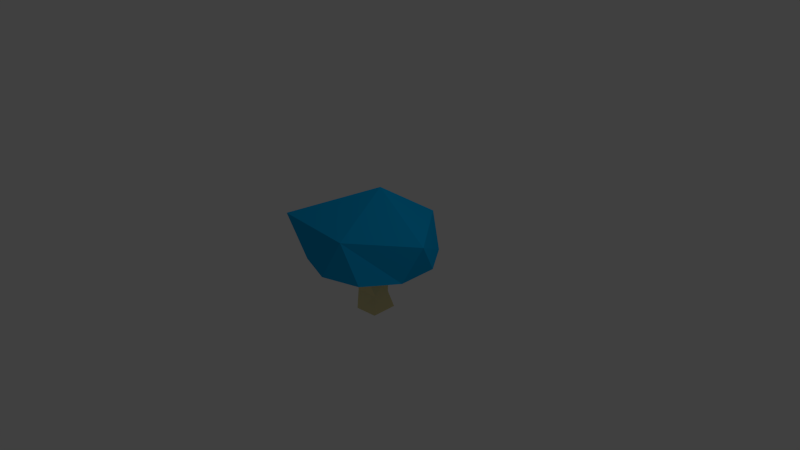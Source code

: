 # Source: blue_mushroom.blend  (saved by Blender 2.73.0; exported with 4.5.12 LTS)
import bpy
from mathutils import Matrix  # noqa: F401  (used for matrix-valued properties, if any)

bpy.ops.wm.read_factory_settings(use_empty=True)
scene = bpy.context.scene
scene.name = 'Scene'

# ---- collections
col_collection_1 = bpy.data.collections.new('Collection 1'); scene.collection.children.link(col_collection_1)

# ---- materials (node trees are filled in below, after node groups)
mat_mushstem_001 = bpy.data.materials.new('MushStem.001')
mat_mushstem_001.alpha_threshold = 0.0
mat_mushstem_001.use_transparent_shadow = False
mat_mushstem_001.diffuse_color = (0.8, 0.6919, 0.3367, 1.0)
mat_mushstem_001.roughness = 0.5
mat_bluecap = bpy.data.materials.new('BlueCap')
mat_bluecap.alpha_threshold = 0.0
mat_bluecap.use_transparent_shadow = False
mat_bluecap.diffuse_color = (0.0, 0.3983, 0.8, 1.0)
mat_bluecap.roughness = 0.5
mat_bluecap.specular_intensity = 0.0
mat_mushstem = bpy.data.materials.new('MushStem')
mat_mushstem.alpha_threshold = 0.0
mat_mushstem.use_transparent_shadow = False
mat_mushstem.roughness = 0.5
mat_material_002 = bpy.data.materials.new('Material.002')
mat_material_002.alpha_threshold = 0.0
mat_material_002.use_transparent_shadow = False
mat_material_002.roughness = 0.5

# ---- material node trees

# ---- world
world_world = bpy.data.worlds.new('World'); scene.world = world_world
world_world.color = (0.05088, 0.05088, 0.05088)
world_world.use_sun_shadow = False
world_world.sun_shadow_jitter_overblur = 0.0
world_world.cycles.sampling_method = 'MANUAL'
world_world.cycles.sample_map_resolution = 256

# ---- cameras
cam_camera = bpy.data.cameras.new('Camera')
cam_camera.clip_end = 100.0
cam_camera.lens = 35.0
cam_camera.sensor_width = 32.0
cam_camera.sensor_height = 18.0
cam_camera.ortho_scale = 7.314
cam_camera.dof.focus_distance = 0.0
cam_camera.dof.aperture_fstop = 128.0

# ---- lights
light_lamp = bpy.data.lights.new('Lamp', 'POINT')
light_lamp.transmission_factor = 0.0
light_lamp.cutoff_distance = 30.0
light_lamp.energy = 100.0
light_lamp.shadow_buffer_clip_start = 1.001
light_lamp.shadow_soft_size = 0.1
light_lamp.shadow_maximum_resolution = 0.006
light_lamp.use_absolute_resolution = True
light_lamp.cycles.use_multiple_importance_sampling = False

# ---- meshes
me_icosphere = bpy.data.meshes.new('Icosphere')
me_icosphere.from_pydata([(-0.1788, 0.211, 0.02103), (-0.1788, -0.1869, 0.02103), (0.1402, -0.1375, -0.8105), (0.1402, 0.211, -0.8105), (-0.1788, 0.211, -0.8105), (-0.1485, -0.1811, -0.7981), (0.1916, -0.6961, 0.4837), (-0.83, -0.7226, 0.5486), (-0.4058, 0.605, 0.5486), (0.2764, 0.8019, 0.4472), (0.9487, -0.03893, 0.462), (0.0, 0.1398, 0.901), (0.809, -0.2629, 0.0), (0.809, 0.2629, 0.0), (0.0, -0.8506, 0.0), (0.5, -0.6882, 0.0), (-0.809, -0.2629, 0.0), (-0.5, -0.6882, 0.0), (-0.5173, 0.6852, -0.01248), (-0.809, 0.2629, 0.0), (0.5, 0.6882, 0.0), (0.0, 0.8506, 0.0), (0.1402, 0.211, 0.02103), (0.1402, -0.1189, 0.02103), (0.09147, -0.1953, -0.2438), (0.1402, -0.1127, -0.5333), (0.1402, 0.1183, -0.2561), (0.1402, 0.1059, -0.5333), (-0.1182, -0.1747, -0.4962), (-0.1302, -0.178, -0.25), (-0.209, 0.1325, -0.2809), (-0.2004, 0.1597, -0.5024)], [], [(12, 13, 10), (14, 15, 6), (16, 17, 7), (18, 19, 8), (20, 21, 9), (12, 10, 6, 15), (14, 6, 7, 17), (16, 7, 8, 19), (18, 8, 9, 21), (20, 9, 10, 13), (6, 10, 11), (7, 6, 11), (8, 7, 11), (9, 8, 11), (10, 9, 11), (5, 4, 3, 2), (13, 12, 15, 14, 17, 16, 19, 18, 21, 20), (28, 31, 4, 5), (23, 22, 0, 1), (27, 25, 2, 3), (25, 28, 5, 2), (31, 27, 3, 4), (0, 22, 26, 30), (30, 26, 27, 31), (23, 1, 29, 24), (24, 29, 28, 25), (22, 23, 24, 26), (26, 24, 25, 27), (1, 0, 30, 29), (29, 30, 31, 28)])
me_icosphere.polygons.foreach_set('material_index', [1, 1, 1, 1, 1, 1, 1, 1, 1, 1, 1, 1, 1, 1, 1, 0, 1, 0, 0, 0, 0, 0, 0, 0, 0, 0, 0, 0, 0, 0])
me_icosphere.materials.append(mat_mushstem_001)
me_icosphere.materials.append(mat_bluecap)
me_icosphere.materials.append(mat_mushstem)
me_icosphere.materials.append(None)
me_icosphere.materials.append(mat_material_002)
me_icosphere.use_remesh_preserve_volume = False
me_icosphere.use_remesh_preserve_attributes = False
me_icosphere.use_mirror_vertex_groups = False
me_icosphere.update()

# ---- objects
ob_icosphere = bpy.data.objects.new('Icosphere', me_icosphere)
ob_lamp = bpy.data.objects.new('Lamp', light_lamp)
ob_camera = bpy.data.objects.new('Camera', cam_camera)

# ---- transforms, parenting, visibility, modifiers, constraints
ob_icosphere.location = (0.0, 0.0, 0.0)
ob_icosphere.lineart.crease_threshold = 0.0
ob_lamp.location = (4.076, 1.005, 5.904)
ob_lamp.rotation_euler = (0.6503, 0.05522, 1.866)
ob_lamp.lock_rotations_4d = False
ob_lamp.empty_display_type = 'ARROWS'
ob_lamp.color = (0.0, 0.0, 0.0, 0.0)
ob_lamp.lineart.crease_threshold = 0.0
ob_camera.location = (7.481, -6.508, 5.344)
ob_camera.rotation_euler = (1.109, 0.01082, 0.8149)
ob_camera.lock_rotations_4d = False
ob_camera.empty_display_type = 'ARROWS'
ob_camera.color = (0.0, 0.0, 0.0, 0.0)
ob_camera.display_type = 'WIRE'
ob_camera.lineart.crease_threshold = 0.0

# ---- collection membership
col_collection_1.objects.link(ob_icosphere)
col_collection_1.objects.link(ob_lamp)
col_collection_1.objects.link(ob_camera)

# ---- scene / render settings (as saved in the file)
scene.camera = ob_camera
scene.frame_start = 1; scene.frame_end = 250; scene.frame_set(1)
scene.render.engine = 'BLENDER_EEVEE_NEXT'
scene.render.resolution_percentage = 50
scene.render.dither_intensity = 0.0
scene.cycles.use_denoising = False
scene.cycles.samples = 10
scene.cycles.sampling_pattern = 'TABULATED_SOBOL'
scene.cycles.light_sampling_threshold = 0.0
scene.cycles.use_adaptive_sampling = False
scene.cycles.use_light_tree = False
scene.cycles.blur_glossy = 0.0
scene.cycles.pixel_filter_type = 'GAUSSIAN'
scene.cycles.sample_clamp_indirect = 0.0
scene.view_settings.view_transform = 'Standard'
bpy.context.view_layer.update()
